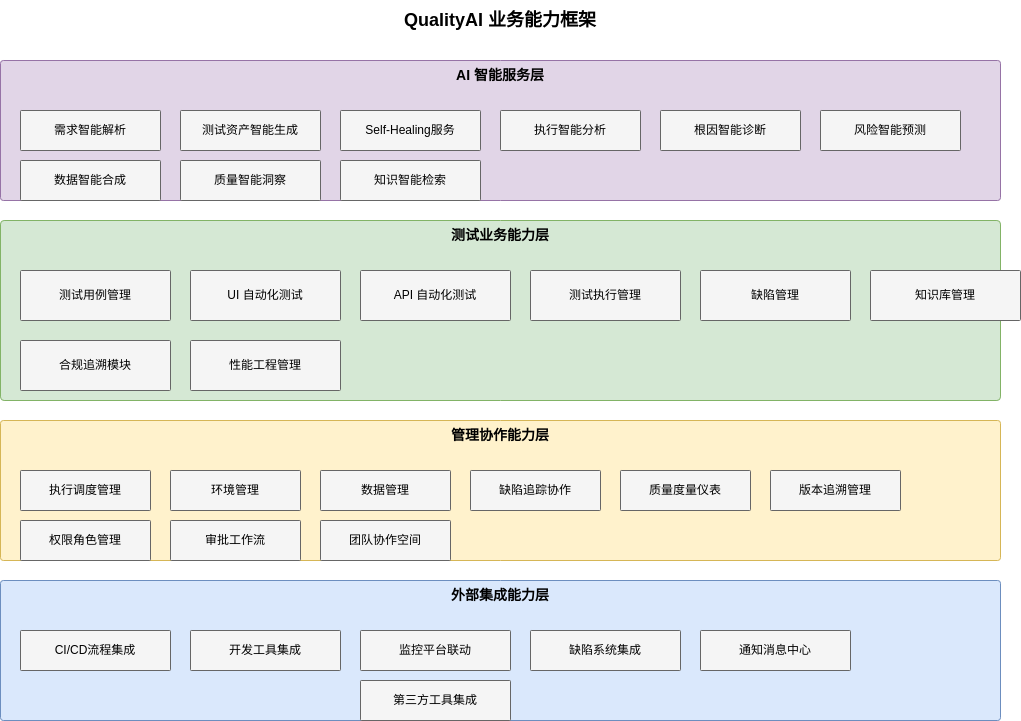

The diagram above was exported from draw.io. Its source (the exported page's mxGraphModel, read from the mxfile embedded in the PNG):
<mxGraphModel dx="901" dy="908" grid="1" gridSize="10" guides="1" tooltips="1" connect="1" arrows="1" fold="1" page="1" pageScale="1" pageWidth="1169" pageHeight="827" math="0" shadow="0">
  <root>
    <mxCell id="0" />
    <mxCell id="1" parent="0" />
    <mxCell id="title" value="QualityAI 业务能力框架" style="text;html=1;strokeColor=none;fillColor=none;align=center;verticalAlign=middle;whiteSpace=wrap;rounded=0;fontSize=18;fontStyle=1" parent="1" vertex="1">
      <mxGeometry x="400" y="20" width="300" height="40" as="geometry" />
    </mxCell>
    <mxCell id="ai-layer-bg" value="" style="rounded=1;whiteSpace=wrap;html=1;fillColor=#E1D5E7;strokeColor=#9673A6;arcSize=2;" parent="1" vertex="1">
      <mxGeometry x="50" y="80" width="1000" height="140" as="geometry" />
    </mxCell>
    <mxCell id="ai-layer-title" value="AI 智能服务层" style="text;html=1;strokeColor=none;fillColor=none;align=center;verticalAlign=middle;whiteSpace=wrap;rounded=0;fontSize=14;fontStyle=1" parent="1" vertex="1">
      <mxGeometry x="50" y="80" width="1000" height="30" as="geometry" />
    </mxCell>
    <mxCell id="ai-1" value="需求智能解析" style="rounded=1;whiteSpace=wrap;html=1;fillColor=#F5F5F5;strokeColor=#666666;arcSize=2;align=center;" parent="1" vertex="1">
      <mxGeometry x="70" y="130" width="140" height="40" as="geometry" />
    </mxCell>
    <mxCell id="ai-2" value="测试资产智能生成" style="rounded=1;whiteSpace=wrap;html=1;fillColor=#F5F5F5;strokeColor=#666666;arcSize=2;align=center;" parent="1" vertex="1">
      <mxGeometry x="230" y="130" width="140" height="40" as="geometry" />
    </mxCell>
    <mxCell id="ai-3" value="Self-Healing服务" style="rounded=1;whiteSpace=wrap;html=1;fillColor=#F5F5F5;strokeColor=#666666;arcSize=2;align=center;" parent="1" vertex="1">
      <mxGeometry x="390" y="130" width="140" height="40" as="geometry" />
    </mxCell>
    <mxCell id="ai-4" value="执行智能分析" style="rounded=1;whiteSpace=wrap;html=1;fillColor=#F5F5F5;strokeColor=#666666;arcSize=2;align=center;" parent="1" vertex="1">
      <mxGeometry x="550" y="130" width="140" height="40" as="geometry" />
    </mxCell>
    <mxCell id="ai-5" value="根因智能诊断" style="rounded=1;whiteSpace=wrap;html=1;fillColor=#F5F5F5;strokeColor=#666666;arcSize=2;align=center;" parent="1" vertex="1">
      <mxGeometry x="710" y="130" width="140" height="40" as="geometry" />
    </mxCell>
    <mxCell id="ai-6" value="风险智能预测" style="rounded=1;whiteSpace=wrap;html=1;fillColor=#F5F5F5;strokeColor=#666666;arcSize=2;align=center;" parent="1" vertex="1">
      <mxGeometry x="870" y="130" width="140" height="40" as="geometry" />
    </mxCell>
    <mxCell id="ai-7" value="数据智能合成" style="rounded=1;whiteSpace=wrap;html=1;fillColor=#F5F5F5;strokeColor=#666666;arcSize=2;align=center;" parent="1" vertex="1">
      <mxGeometry x="70" y="180" width="140" height="40" as="geometry" />
    </mxCell>
    <mxCell id="ai-8" value="质量智能洞察" style="rounded=1;whiteSpace=wrap;html=1;fillColor=#F5F5F5;strokeColor=#666666;arcSize=2;align=center;" parent="1" vertex="1">
      <mxGeometry x="230" y="180" width="140" height="40" as="geometry" />
    </mxCell>
    <mxCell id="ai-9" value="知识智能检索" style="rounded=1;whiteSpace=wrap;html=1;fillColor=#F5F5F5;strokeColor=#666666;arcSize=2;align=center;" parent="1" vertex="1">
      <mxGeometry x="390" y="180" width="140" height="40" as="geometry" />
    </mxCell>
    <mxCell id="test-layer-bg" value="" style="rounded=1;whiteSpace=wrap;html=1;fillColor=#D5E8D4;strokeColor=#82B366;arcSize=2;" parent="1" vertex="1">
      <mxGeometry x="50" y="240" width="1000" height="180" as="geometry" />
    </mxCell>
    <mxCell id="test-layer-title" value="测试业务能力层" style="text;html=1;strokeColor=none;fillColor=none;align=center;verticalAlign=middle;whiteSpace=wrap;rounded=0;fontSize=14;fontStyle=1" parent="1" vertex="1">
      <mxGeometry x="50" y="240" width="1000" height="30" as="geometry" />
    </mxCell>
    <mxCell id="test-1" value="测试用例管理" style="rounded=1;whiteSpace=wrap;html=1;fillColor=#F5F5F5;strokeColor=#666666;arcSize=2;align=center;" parent="1" vertex="1">
      <mxGeometry x="70" y="290" width="150" height="50" as="geometry" />
    </mxCell>
    <mxCell id="test-2" value="UI 自动化测试" style="rounded=1;whiteSpace=wrap;html=1;fillColor=#F5F5F5;strokeColor=#666666;arcSize=2;align=center;" parent="1" vertex="1">
      <mxGeometry x="240" y="290" width="150" height="50" as="geometry" />
    </mxCell>
    <mxCell id="test-3" value="API 自动化测试" style="rounded=1;whiteSpace=wrap;html=1;fillColor=#F5F5F5;strokeColor=#666666;arcSize=2;align=center;" parent="1" vertex="1">
      <mxGeometry x="410" y="290" width="150" height="50" as="geometry" />
    </mxCell>
    <mxCell id="test-4" value="测试执行管理" style="rounded=1;whiteSpace=wrap;html=1;fillColor=#F5F5F5;strokeColor=#666666;arcSize=2;align=center;" parent="1" vertex="1">
      <mxGeometry x="580" y="290" width="150" height="50" as="geometry" />
    </mxCell>
    <mxCell id="test-5" value="缺陷管理" style="rounded=1;whiteSpace=wrap;html=1;fillColor=#F5F5F5;strokeColor=#666666;arcSize=2;align=center;" parent="1" vertex="1">
      <mxGeometry x="750" y="290" width="150" height="50" as="geometry" />
    </mxCell>
    <mxCell id="test-6" value="知识库管理" style="rounded=1;whiteSpace=wrap;html=1;fillColor=#F5F5F5;strokeColor=#666666;arcSize=2;align=center;" parent="1" vertex="1">
      <mxGeometry x="920" y="290" width="150" height="50" as="geometry" />
    </mxCell>
    <mxCell id="test-7" value="合规追溯模块" style="rounded=1;whiteSpace=wrap;html=1;fillColor=#F5F5F5;strokeColor=#666666;arcSize=2;align=center;" parent="1" vertex="1">
      <mxGeometry x="70" y="360" width="150" height="50" as="geometry" />
    </mxCell>
    <mxCell id="test-8" value="性能工程管理" style="rounded=1;whiteSpace=wrap;html=1;fillColor=#F5F5F5;strokeColor=#666666;arcSize=2;align=center;" parent="1" vertex="1">
      <mxGeometry x="240" y="360" width="150" height="50" as="geometry" />
    </mxCell>
    <mxCell id="mgmt-layer-bg" value="" style="rounded=1;whiteSpace=wrap;html=1;fillColor=#FFF2CC;strokeColor=#D6B656;arcSize=2;" parent="1" vertex="1">
      <mxGeometry x="50" y="440" width="1000" height="140" as="geometry" />
    </mxCell>
    <mxCell id="mgmt-layer-title" value="管理协作能力层" style="text;html=1;strokeColor=none;fillColor=none;align=center;verticalAlign=middle;whiteSpace=wrap;rounded=0;fontSize=14;fontStyle=1" parent="1" vertex="1">
      <mxGeometry x="50" y="440" width="1000" height="30" as="geometry" />
    </mxCell>
    <mxCell id="mgmt-1" value="执行调度管理" style="rounded=1;whiteSpace=wrap;html=1;fillColor=#F5F5F5;strokeColor=#666666;arcSize=2;align=center;" parent="1" vertex="1">
      <mxGeometry x="70" y="490" width="130" height="40" as="geometry" />
    </mxCell>
    <mxCell id="mgmt-2" value="环境管理" style="rounded=1;whiteSpace=wrap;html=1;fillColor=#F5F5F5;strokeColor=#666666;arcSize=2;align=center;" parent="1" vertex="1">
      <mxGeometry x="220" y="490" width="130" height="40" as="geometry" />
    </mxCell>
    <mxCell id="mgmt-3" value="数据管理" style="rounded=1;whiteSpace=wrap;html=1;fillColor=#F5F5F5;strokeColor=#666666;arcSize=2;align=center;" parent="1" vertex="1">
      <mxGeometry x="370" y="490" width="130" height="40" as="geometry" />
    </mxCell>
    <mxCell id="mgmt-4" value="缺陷追踪协作" style="rounded=1;whiteSpace=wrap;html=1;fillColor=#F5F5F5;strokeColor=#666666;arcSize=2;align=center;" parent="1" vertex="1">
      <mxGeometry x="520" y="490" width="130" height="40" as="geometry" />
    </mxCell>
    <mxCell id="mgmt-5" value="质量度量仪表" style="rounded=1;whiteSpace=wrap;html=1;fillColor=#F5F5F5;strokeColor=#666666;arcSize=2;align=center;" parent="1" vertex="1">
      <mxGeometry x="670" y="490" width="130" height="40" as="geometry" />
    </mxCell>
    <mxCell id="mgmt-6" value="版本追溯管理" style="rounded=1;whiteSpace=wrap;html=1;fillColor=#F5F5F5;strokeColor=#666666;arcSize=2;align=center;" parent="1" vertex="1">
      <mxGeometry x="820" y="490" width="130" height="40" as="geometry" />
    </mxCell>
    <mxCell id="mgmt-7" value="权限角色管理" style="rounded=1;whiteSpace=wrap;html=1;fillColor=#F5F5F5;strokeColor=#666666;arcSize=2;align=center;" parent="1" vertex="1">
      <mxGeometry x="70" y="540" width="130" height="40" as="geometry" />
    </mxCell>
    <mxCell id="mgmt-8" value="审批工作流" style="rounded=1;whiteSpace=wrap;html=1;fillColor=#F5F5F5;strokeColor=#666666;arcSize=2;align=center;" parent="1" vertex="1">
      <mxGeometry x="220" y="540" width="130" height="40" as="geometry" />
    </mxCell>
    <mxCell id="mgmt-9" value="团队协作空间" style="rounded=1;whiteSpace=wrap;html=1;fillColor=#F5F5F5;strokeColor=#666666;arcSize=2;align=center;" parent="1" vertex="1">
      <mxGeometry x="370" y="540" width="130" height="40" as="geometry" />
    </mxCell>
    <mxCell id="ext-layer-bg" value="" style="rounded=1;whiteSpace=wrap;html=1;fillColor=#DAE8FC;strokeColor=#6C8EBF;arcSize=2;" parent="1" vertex="1">
      <mxGeometry x="50" y="600" width="1000" height="140" as="geometry" />
    </mxCell>
    <mxCell id="ext-layer-title" value="外部集成能力层" style="text;html=1;strokeColor=none;fillColor=none;align=center;verticalAlign=middle;whiteSpace=wrap;rounded=0;fontSize=14;fontStyle=1" parent="1" vertex="1">
      <mxGeometry x="50" y="600" width="1000" height="30" as="geometry" />
    </mxCell>
    <mxCell id="ext-1" value="CI/CD流程集成" style="rounded=1;whiteSpace=wrap;html=1;fillColor=#F5F5F5;strokeColor=#666666;arcSize=2;align=center;" parent="1" vertex="1">
      <mxGeometry x="70" y="650" width="150" height="40" as="geometry" />
    </mxCell>
    <mxCell id="ext-2" value="开发工具集成" style="rounded=1;whiteSpace=wrap;html=1;fillColor=#F5F5F5;strokeColor=#666666;arcSize=2;align=center;" parent="1" vertex="1">
      <mxGeometry x="240" y="650" width="150" height="40" as="geometry" />
    </mxCell>
    <mxCell id="ext-3" value="监控平台联动" style="rounded=1;whiteSpace=wrap;html=1;fillColor=#F5F5F5;strokeColor=#666666;arcSize=2;align=center;" parent="1" vertex="1">
      <mxGeometry x="410" y="650" width="150" height="40" as="geometry" />
    </mxCell>
    <mxCell id="ext-4" value="缺陷系统集成" style="rounded=1;whiteSpace=wrap;html=1;fillColor=#F5F5F5;strokeColor=#666666;arcSize=2;align=center;" parent="1" vertex="1">
      <mxGeometry x="580" y="650" width="150" height="40" as="geometry" />
    </mxCell>
    <mxCell id="ext-5" value="通知消息中心" style="rounded=1;whiteSpace=wrap;html=1;fillColor=#F5F5F5;strokeColor=#666666;arcSize=2;align=center;" parent="1" vertex="1">
      <mxGeometry x="750" y="650" width="150" height="40" as="geometry" />
    </mxCell>
    <mxCell id="ext-6" value="第三方工具集成" style="rounded=1;whiteSpace=wrap;html=1;fillColor=#F5F5F5;strokeColor=#666666;arcSize=2;align=center;" parent="1" vertex="1">
      <mxGeometry x="410" y="700" width="150" height="40" as="geometry" />
    </mxCell>
  </root>
</mxGraphModel>